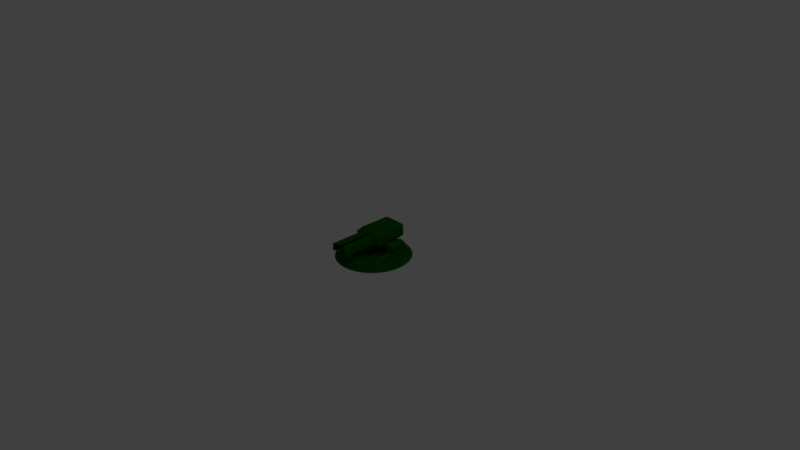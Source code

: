 # Source: TestTurretBase6.blend  (saved by Blender 2.77.0; exported with 4.5.12 LTS)
import bpy
from mathutils import Matrix  # noqa: F401  (used for matrix-valued properties, if any)

bpy.ops.wm.read_factory_settings(use_empty=True)
scene = bpy.context.scene
scene.name = 'Scene'

# ---- collections
col_collection_1 = bpy.data.collections.new('Collection 1'); scene.collection.children.link(col_collection_1)

# ---- materials (node trees are filled in below, after node groups)
mat_testturret1_main = bpy.data.materials.new('TestTurret1 main')
mat_testturret1_main.alpha_threshold = 0.0
mat_testturret1_main.use_transparent_shadow = False
mat_testturret1_main.diffuse_color = (0.001448, 0.1025, 0.0, 1.0)
mat_testturret1_main.roughness = 0.5

# ---- node groups
ng_auto_smooth = bpy.data.node_groups.new('Auto Smooth', 'GeometryNodeTree')
_s = ng_auto_smooth.interface.new_socket(name='Geometry', in_out='OUTPUT', socket_type='NodeSocketGeometry')
_s = ng_auto_smooth.interface.new_socket(name='Geometry', in_out='INPUT', socket_type='NodeSocketGeometry')
_s = ng_auto_smooth.interface.new_socket(name='Angle', in_out='INPUT', socket_type='NodeSocketFloat')
_s.subtype = 'ANGLE'
_s.min_value = 0.0
_s.max_value = 3.142
ng_auto_smooth.is_modifier = True
_N = ng_auto_smooth.nodes; _L = ng_auto_smooth.links
n0 = _N.new('NodeGroupOutput'); n0.name = 'Group Output'; n0.location = (480, -100)
n1 = _N.new('NodeGroupInput'); n1.name = 'Group Input'; n1.location = (-420, -300)
n2 = _N.new('NodeGroupInput'); n2.name = 'Group Input.001'; n2.location = (-60, -100)
n3 = _N.new('GeometryNodeSetShadeSmooth'); n3.name = 'Set Shade Smooth'; n3.location = (120, -100)
n3.domain = 'EDGE'
n4 = _N.new('GeometryNodeSetShadeSmooth'); n4.name = 'Set Shade Smooth.001'; n4.location = (300, -100)
n5 = _N.new('GeometryNodeInputMeshEdgeAngle'); n5.name = 'Edge Angle'; n5.location = (-420, -220)
n6 = _N.new('GeometryNodeInputEdgeSmooth'); n6.name = 'Is Edge Smooth'; n6.location = (-60, -160)
n7 = _N.new('GeometryNodeInputShadeSmooth'); n7.name = 'Is Face Smooth'; n7.location = (-240, -340)
n8 = _N.new('FunctionNodeBooleanMath'); n8.name = 'Boolean Math'; n8.location = (-60, -220)
n9 = _N.new('FunctionNodeCompare'); n9.name = 'Compare'; n9.location = (-240, -180)
n9.operation = 'LESS_EQUAL'
_L.new(n5.outputs[0], n9.inputs[0])
_L.new(n4.outputs[0], n0.inputs[0])
_L.new(n1.outputs[1], n9.inputs[1])
_L.new(n9.outputs[0], n8.inputs[0])
_L.new(n7.outputs[0], n8.inputs[1])
_L.new(n2.outputs[0], n3.inputs[0])
_L.new(n6.outputs[0], n3.inputs[1])
_L.new(n3.outputs[0], n4.inputs[0])
_L.new(n8.outputs[0], n3.inputs[2])
n0.is_active_output = True

# ---- material node trees

# ---- world
world_world = bpy.data.worlds.new('World'); scene.world = world_world
world_world.color = (0.05088, 0.05088, 0.05088)
world_world.use_sun_shadow = False
world_world.sun_shadow_jitter_overblur = 0.0
world_world.cycles.sampling_method = 'MANUAL'

# ---- cameras
cam_camera = bpy.data.cameras.new('Camera')
cam_camera.clip_end = 100.0
cam_camera.lens = 35.0
cam_camera.sensor_width = 32.0
cam_camera.sensor_height = 18.0
cam_camera.ortho_scale = 7.314
cam_camera.dof.focus_distance = 0.0
cam_camera.dof.aperture_fstop = 128.0

# ---- lights
light_lamp = bpy.data.lights.new('Lamp', 'POINT')
light_lamp.transmission_factor = 0.0
light_lamp.cutoff_distance = 30.0
light_lamp.energy = 100.0
light_lamp.shadow_buffer_clip_start = 1.001
light_lamp.shadow_soft_size = 0.1
light_lamp.shadow_maximum_resolution = 0.006
light_lamp.use_absolute_resolution = True

# ---- meshes
me_base = bpy.data.meshes.new('base')
me_base.from_pydata([(-1.468e-07, -2.186e-08, -0.5), (-1.369e-07, 0.01972, -0.4662), (0.09755, -2.144e-08, -0.4904), (0.09095, 0.01972, -0.4572), (0.1913, -2.019e-08, -0.4619), (0.1784, 0.01972, -0.4307), (0.2778, -1.817e-08, -0.4157), (0.259, 0.01972, -0.3876), (0.3536, -1.545e-08, -0.3536), (0.3296, 0.01972, -0.3296), (0.4157, -1.214e-08, -0.2778), (0.3876, 0.01972, -0.259), (0.4619, -8.364e-09, -0.1913), (0.4904, -4.264e-09, -0.09755), (0.5, 4.578e-15, 1.732e-08), (0.4662, 0.01972, 1.529e-08), (0.4904, 4.264e-09, 0.09755), (0.4572, 0.01972, 0.09095), (0.4619, 8.364e-09, 0.1913), (0.4307, 0.01972, 0.1784), (0.4157, 1.214e-08, 0.2778), (0.3536, 1.545e-08, 0.3536), (0.2778, 1.817e-08, 0.4157), (0.259, 0.01972, 0.3876), (0.1913, 2.019e-08, 0.4619), (0.1784, 0.01972, 0.4307), (0.09755, 2.144e-08, 0.4904), (0.09095, 0.01972, 0.4572), (-1.349e-07, 2.186e-08, 0.5), (-1.257e-07, 0.01972, 0.4662), (-1.5e-07, 0.03187, -0.4169), (0.08134, 0.03187, -0.4089), (0.1596, 0.03187, -0.3852), (0.2316, 0.03187, -0.3467), (0.2948, 0.03187, -0.2948), (0.3467, 0.03187, -0.2316), (0.3852, 0.03187, -0.1596), (0.4089, 0.03187, -0.08134), (0.4169, 0.03187, 3.148e-08), (0.4089, 0.03187, 0.08134), (0.3852, 0.03187, 0.1596), (0.3467, 0.03187, 0.2316), (0.2948, 0.03187, 0.2948), (0.2316, 0.03187, 0.3467), (0.1596, 0.03187, 0.3852), (0.08134, 0.03187, 0.4089), (-1.181e-07, 0.03187, 0.4169), (0.09095, 0.03187, -0.4572), (-1.369e-07, 0.03187, -0.4662), (0.1784, 0.03187, -0.4307), (0.259, 0.03187, -0.3876), (0.3296, 0.03187, -0.3296), (0.3876, 0.03187, -0.259), (0.4307, 0.03187, -0.1784), (0.4572, 0.03187, -0.09095), (0.4662, 0.03187, 1.476e-08), (0.4572, 0.03187, 0.09095), (0.4307, 0.03187, 0.1784), (0.3876, 0.03187, 0.259), (0.3296, 0.03187, 0.3296), (0.259, 0.03187, 0.3876), (0.1784, 0.03187, 0.4307), (0.09095, 0.03187, 0.4572), (-1.257e-07, 0.03187, 0.4662), (-1.475e-07, 0.02418, -0.4079), (0.07958, 0.02418, -0.4001), (0.1561, 0.02418, -0.3769), (0.2266, 0.02418, -0.3392), (0.2884, 0.02418, -0.2884), (0.3392, 0.02418, -0.2266), (0.3769, 0.02418, -0.1561), (0.4001, 0.02418, -0.07958), (0.4079, 0.02418, 3.138e-08), (0.4001, 0.02418, 0.07958), (0.3769, 0.02418, 0.1561), (0.3392, 0.02418, 0.2266), (0.2884, 0.02418, 0.2884), (0.2266, 0.02418, 0.3392), (0.1561, 0.02418, 0.3769), (0.07958, 0.02418, 0.4001), (-1.163e-07, 0.02418, 0.4079), (-1.475e-07, 0.03466, -0.4079), (0.07958, 0.03466, -0.4001), (0.1561, 0.03466, -0.3769), (0.2266, 0.03466, -0.3392), (0.2763, 0.03466, -0.2763), (0.3221, 0.03466, -0.2205), (0.3769, 0.03466, -0.1561), (0.4001, 0.03466, -0.07958), (0.4079, 0.03466, 3.092e-08), (0.4001, 0.03466, 0.07958), (0.3769, 0.03466, 0.1561), (0.3221, 0.03466, 0.2205), (0.2763, 0.03466, 0.2763), (0.2266, 0.03466, 0.3392), (0.1561, 0.03466, 0.3769), (0.07958, 0.03466, 0.4001), (-1.163e-07, 0.03466, 0.4079), (-1.468e-07, -2.186e-08, -0.5), (0.09755, -2.144e-08, -0.4904), (0.09095, 0.01972, -0.4572), (-1.369e-07, 0.01972, -0.4662), (0.1913, -2.019e-08, -0.4619), (0.1784, 0.01972, -0.4307), (0.2778, -1.817e-08, -0.4157), (0.259, 0.01972, -0.3876), (0.3536, -1.545e-08, -0.3536), (0.3296, 0.01972, -0.3296), (0.4157, -1.214e-08, -0.2778), (0.3876, 0.01972, -0.259), (0.4619, -8.364e-09, -0.1913), (0.4307, 0.01972, -0.1784), (0.4904, -4.264e-09, -0.09755), (0.4572, 0.01972, -0.09095), (0.5, 4.578e-15, 1.732e-08), (0.4662, 0.01972, 1.529e-08), (0.4904, 4.264e-09, 0.09755), (0.4572, 0.01972, 0.09095), (0.4619, 8.364e-09, 0.1913), (0.4307, 0.01972, 0.1784), (0.4157, 1.214e-08, 0.2778), (0.3876, 0.01972, 0.259), (0.3536, 1.545e-08, 0.3536), (0.3296, 0.01972, 0.3296), (0.2778, 1.817e-08, 0.4157), (0.259, 0.01972, 0.3876), (0.1913, 2.019e-08, 0.4619), (0.1784, 0.01972, 0.4307), (0.09755, 2.144e-08, 0.4904), (0.09095, 0.01972, 0.4572), (-1.349e-07, 2.186e-08, 0.5), (-1.257e-07, 0.01972, 0.4662), (0.09095, 0.03187, -0.4572), (-1.369e-07, 0.03187, -0.4662), (0.1784, 0.03187, -0.4307), (0.259, 0.03187, -0.3876), (0.3296, 0.03187, -0.3296), (0.3876, 0.03187, -0.259), (0.4662, 0.03187, 1.476e-08), (0.4572, 0.03187, 0.09095), (0.4307, 0.03187, 0.1784), (0.259, 0.03187, 0.3876), (0.1784, 0.03187, 0.4307), (0.09095, 0.03187, 0.4572), (-1.257e-07, 0.03187, 0.4662), (0.08134, 0.03187, -0.4089), (-1.5e-07, 0.03187, -0.4169), (0.1596, 0.03187, -0.3852), (0.2316, 0.03187, -0.3467), (0.2948, 0.03187, -0.2948), (0.3467, 0.03187, -0.2316), (0.3852, 0.03187, -0.1596), (0.4089, 0.03187, -0.08134), (0.4169, 0.03187, 3.148e-08), (0.4089, 0.03187, 0.08134), (0.3852, 0.03187, 0.1596), (0.3467, 0.03187, 0.2316), (0.2948, 0.03187, 0.2948), (0.2316, 0.03187, 0.3467), (0.1596, 0.03187, 0.3852), (0.08134, 0.03187, 0.4089), (-1.181e-07, 0.03187, 0.4169), (0.07958, 0.02418, -0.4001), (-1.475e-07, 0.02418, -0.4079), (0.1561, 0.02418, -0.3769), (0.2266, 0.02418, -0.3392), (0.2884, 0.02418, -0.2884), (0.3392, 0.02418, -0.2266), (0.3769, 0.02418, -0.1561), (0.4001, 0.02418, -0.07958), (0.4079, 0.02418, 3.138e-08), (0.4001, 0.02418, 0.07958), (0.3769, 0.02418, 0.1561), (0.3392, 0.02418, 0.2266), (0.2884, 0.02418, 0.2884), (0.2266, 0.02418, 0.3392), (0.1561, 0.02418, 0.3769), (0.07958, 0.02418, 0.4001), (-1.163e-07, 0.02418, 0.4079), (0.07958, 0.03466, -0.4001), (-1.475e-07, 0.03466, -0.4079), (0.1561, 0.03466, -0.3769), (0.2266, 0.03466, -0.3392), (0.2884, 0.03466, -0.2884), (0.3392, 0.03466, -0.2266), (0.3769, 0.03466, -0.1561), (0.4001, 0.03466, -0.07958), (0.4079, 0.03466, 3.092e-08), (0.4001, 0.03466, 0.07958), (0.3769, 0.03466, 0.1561), (0.3392, 0.03466, 0.2266), (0.2884, 0.03466, 0.2884), (0.2266, 0.03466, 0.3392), (0.1561, 0.03466, 0.3769), (0.07958, 0.03466, 0.4001), (-1.163e-07, 0.03466, 0.4079), (0.2884, 0.03466, -0.2884), (0.3392, 0.03466, -0.2266), (0.2436, 0.03466, -0.3032), (0.2884, 0.03466, 0.2884), (0.3392, 0.03466, 0.2266), (0.2763, 0.1309, -0.2086), (0.2436, 0.03466, 0.3032), (0.2763, 0.1309, -0.05245), (0.2436, 0.1309, -0.2162), (0.2436, 0.1309, -0.04487), (0.3221, 0.1309, -0.1929), (0.3221, 0.1309, -0.06822), (0.2758, 0.1398, -0.2182), (0.2758, 0.1398, -0.0429), (0.2398, 0.1398, -0.225), (0.2398, 0.1398, -0.03609), (0.3274, 0.1398, -0.2008), (0.3274, 0.1398, -0.06025), (0.2742, 0.1535, -0.2455), (0.2742, 0.1535, -0.01561), (0.2289, 0.1535, -0.25), (0.2289, 0.1535, -0.01103), (0.3425, 0.1535, -0.2236), (0.3425, 0.1535, -0.03745), (0.2735, 0.1651, -0.2564), (0.2735, 0.1651, -0.004704), (0.2245, 0.1701, -0.255), (0.2245, 0.1701, -0.006106), (0.3485, 0.1693, -0.2286), (0.3485, 0.1693, -0.03249), (0.2735, 0.1999, -0.2564), (0.2735, 0.1999, -0.004704), (0.2245, 0.1949, -0.255), (0.2245, 0.1949, -0.006106), (0.3485, 0.1957, -0.2286), (0.3485, 0.1957, -0.03249), (0.2741, 0.2197, -0.2468), (0.2741, 0.2197, -0.01425), (0.2284, 0.2197, -0.2513), (0.2284, 0.2197, -0.009775), (0.3433, 0.2197, -0.2248), (0.3433, 0.2197, -0.03631), (0.2787, 0.2334, -0.1786), (0.2787, 0.2334, -0.08243), (0.2561, 0.2334, -0.1888), (0.2561, 0.2334, -0.07225), (0.306, 0.2334, -0.1675), (0.306, 0.2334, -0.09358), (0.3485, 0.1651, -0.2328), (0.3485, 0.1999, -0.2328), (0.3485, 0.1651, -0.02828), (0.3485, 0.1999, -0.02828), (0.3429, 0.1757, -0.2222), (0.3429, 0.1893, -0.2222), (0.3429, 0.1757, -0.03888), (0.3429, 0.1893, -0.03888), (0.3429, 0.1693, -0.2286), (0.3429, 0.1957, -0.2286), (0.3429, 0.1693, -0.03249), (0.3429, 0.1957, -0.03249), (0.3466, 0.1771, -0.2207), (0.3451, 0.1757, -0.2222), (0.3451, 0.1893, -0.2222), (0.3466, 0.1879, -0.2207), (0.3466, 0.1771, -0.04035), (0.3451, 0.1757, -0.03888), (0.3451, 0.1893, -0.03888), (0.3466, 0.1879, -0.04035), (0.2245, 0.1651, -0.26), (0.2245, 0.1651, -0.001035), (0.2245, 0.1999, -0.26), (0.2245, 0.1999, -0.001035), (0.2325, 0.1804, -0.1972), (0.2325, 0.1804, -0.06389), (0.2325, 0.1846, -0.1972), (0.2325, 0.1846, -0.06389), (0.2325, 0.1701, -0.255), (0.2325, 0.1701, -0.006106), (0.2325, 0.1949, -0.255), (0.2325, 0.1949, -0.006106), (0.1678, 0.1804, -0.1972), (0.1678, 0.1804, -0.06389), (0.1678, 0.1846, -0.1972), (0.1678, 0.1846, -0.06389), (0.122, 0.1813, -0.1407), (0.122, 0.1813, -0.1204), (0.122, 0.1837, -0.1407), (0.122, 0.1837, -0.1204), (0.0003677, 0.1813, -0.1407), (0.0003677, 0.1813, -0.1204), (0.0003677, 0.1837, -0.1407), (0.0003677, 0.1837, -0.1204)], [(183, 182), (184, 183), (185, 184), (186, 185), (187, 186), (188, 187), (189, 188), (190, 189), (191, 190), (192, 191), (0, 2), (2, 4), (4, 6), (6, 8), (8, 10), (10, 12), (12, 13), (13, 14), (14, 16), (16, 18), (18, 20), (20, 21), (21, 22), (22, 24), (24, 26), (26, 28), (189, 200)], [(98, 101, 100, 99), (99, 100, 103, 102), (102, 103, 105, 104), (104, 105, 107, 106), (106, 107, 109, 108), (108, 109, 111, 110), (110, 111, 113, 112), (112, 113, 115, 114), (114, 115, 117, 116), (116, 117, 119, 118), (118, 119, 121, 120), (120, 121, 123, 122), (122, 123, 125, 124), (124, 125, 127, 126), (126, 127, 129, 128), (128, 129, 131, 130), (151, 35, 167, 168), (5, 3, 132, 134), (121, 19, 140, 58), (113, 111, 53, 54), (29, 27, 143, 144), (7, 5, 134, 135), (123, 121, 58, 59), (15, 113, 54, 138), (9, 7, 135, 136), (23, 123, 59, 141), (17, 15, 138, 139), (11, 9, 136, 137), (25, 23, 141, 142), (3, 1, 133, 132), (19, 17, 139, 140), (111, 11, 137, 53), (27, 25, 142, 143), (146, 145, 47, 48), (145, 147, 49, 47), (147, 148, 50, 49), (148, 149, 51, 50), (149, 150, 52, 51), (150, 36, 53, 52), (36, 152, 54, 53), (152, 153, 55, 54), (153, 154, 56, 55), (154, 155, 57, 56), (155, 156, 58, 57), (156, 157, 59, 58), (157, 158, 60, 59), (158, 159, 61, 60), (159, 160, 62, 61), (160, 161, 63, 62), (37, 151, 168, 169), (38, 37, 169, 170), (39, 38, 170, 171), (40, 39, 171, 172), (41, 40, 172, 173), (42, 41, 173, 174), (43, 42, 174, 175), (44, 43, 175, 176), (31, 30, 163, 162), (45, 44, 176, 177), (32, 31, 162, 164), (46, 45, 177, 178), (33, 32, 164, 165), (34, 33, 165, 166), (35, 34, 166, 167), (68, 67, 84, 196), (69, 68, 196, 197), (70, 69, 197, 87), (71, 70, 87, 88), (72, 71, 88, 89), (73, 72, 89, 90), (74, 73, 90, 91), (75, 74, 91, 200), (76, 75, 200, 199), (77, 76, 199, 94), (78, 77, 94, 95), (65, 64, 81, 82), (79, 78, 95, 96), (66, 65, 82, 83), (80, 79, 96, 97), (67, 66, 83, 84), (180, 195, 194, 179), (181, 179, 194, 193), (182, 181, 193, 192), (93, 92, 207, 203), (86, 85, 201, 206), (198, 85, 196, 84), (85, 86, 197, 196), (92, 93, 199, 200), (93, 202, 94, 199), (202, 198, 84, 94), (86, 92, 200, 197), (206, 201, 208, 212), (205, 203, 209, 211), (85, 198, 204, 201), (198, 202, 205, 204), (92, 86, 206, 207), (202, 93, 203, 205), (209, 213, 219, 215), (213, 212, 218, 219), (204, 205, 211, 210), (207, 206, 212, 213), (203, 207, 213, 209), (201, 204, 210, 208), (218, 214, 220, 244), (217, 215, 221, 265), (208, 210, 216, 214), (211, 209, 215, 217), (212, 208, 214, 218), (210, 211, 217, 216), (221, 246, 247, 227), (230, 231, 255, 253), (216, 217, 265, 264), (219, 218, 244, 246), (215, 219, 246, 221), (214, 216, 264, 220), (245, 226, 232, 236), (267, 227, 233, 235), (220, 264, 266, 226), (265, 221, 227, 267), (244, 220, 226, 245), (228, 222, 272, 274), (233, 237, 243, 239), (237, 236, 242, 243), (266, 267, 235, 234), (247, 245, 236, 237), (227, 247, 237, 233), (226, 266, 234, 232), (238, 240, 241, 239), (242, 238, 239, 243), (232, 234, 240, 238), (235, 233, 239, 241), (236, 232, 238, 242), (234, 235, 241, 240), (230, 224, 244, 245), (224, 225, 246, 244), (231, 230, 245, 247), (225, 231, 247, 246), (251, 250, 261, 262), (224, 230, 253, 252), (231, 225, 254, 255), (225, 224, 252, 254), (249, 248, 252, 253), (248, 250, 254, 252), (251, 249, 253, 255), (250, 251, 255, 254), (250, 248, 257, 261), (249, 251, 262, 258), (248, 249, 258, 257), (257, 258, 259, 256), (256, 260, 261, 257), (258, 262, 263, 259), (262, 261, 260, 263), (260, 256, 259, 263), (223, 222, 264, 265), (228, 229, 267, 266), (222, 228, 266, 264), (229, 223, 265, 267), (269, 271, 279, 277), (222, 223, 273, 272), (223, 229, 275, 273), (229, 228, 274, 275), (269, 268, 272, 273), (270, 271, 275, 274), (268, 270, 274, 272), (271, 269, 273, 275), (278, 276, 280, 282), (271, 270, 278, 279), (270, 268, 276, 278), (268, 269, 277, 276), (281, 283, 287, 285), (276, 277, 281, 280), (277, 279, 283, 281), (279, 278, 282, 283), (284, 285, 287, 286), (283, 282, 286, 287), (282, 280, 284, 286), (280, 281, 285, 284), (197, 200, 91, 90, 89, 88, 87), (75, 74, 91, 200)])
me_base.polygons.foreach_set('use_smooth', [1, 1, 1, 1, 1, 1, 1, 1, 1, 1, 1, 1, 1, 1, 1, 1, 1, 1, 1, 1, 1, 1, 1, 1, 1, 1, 1, 1, 1, 1, 1, 1, 1, 1, 1, 1, 1, 1, 1, 1, 1, 1, 1, 1, 1, 1, 1, 1, 1, 1, 1, 1, 1, 1, 1, 1, 1, 1, 1, 1, 1, 1, 1, 1, 1, 1, 1, 1, 1, 1, 1, 1, 1, 1, 1, 1, 1, 1, 1, 1, 0, 0, 0, 1, 1, 1, 1, 1, 1, 1, 1, 1, 1, 1, 1, 1, 1, 1, 1, 1, 1, 1, 1, 1, 1, 1, 1, 1, 1, 1, 1, 1, 1, 1, 1, 1, 1, 1, 1, 1, 0, 1, 1, 1, 1, 1, 1, 1, 1, 1, 1, 1, 1, 1, 1, 1, 1, 1, 1, 1, 1, 1, 1, 1, 1, 1, 1, 1, 0, 0, 0, 0, 1, 0, 0, 0, 0, 0, 0, 0, 0, 0, 0, 0, 0, 0, 0, 0, 0, 0, 0, 0, 0, 0, 0, 0, 0, 0, 0])
_k = set([(179, 180), (179, 181), (181, 182), (182, 183), (183, 184), (184, 185), (185, 186), (186, 187), (187, 188), (188, 189), (189, 190), (190, 191), (191, 192), (192, 193), (193, 194), (194, 195)])
me_base.attributes.new('sharp_edge', 'BOOLEAN', 'EDGE').data.foreach_set('value', [ (min(e.vertices), max(e.vertices)) in _k for e in me_base.edges])
_uv = me_base.uv_layers.new(name='UVMap')
_uv.uv.foreach_set('vector', [0.3484, -0.00123, 0.3496, 0.021, 0.2932, 0.02687, 0.2878, 0.005057, 0.2878, 0.005057, 0.2932, 0.02687, 0.2389, 0.04435, 0.2296, 0.02381, 0.2296, 0.02381, 0.2389, 0.04435, 0.1889, 0.07278, 0.176, 0.05431, 0.176, 0.05431, 0.1889, 0.07278, 0.1451, 0.1111, 0.129, 0.09537, 0.129, 0.09537, 0.1451, 0.1111, 0.1091, 0.1578, 0.09042, 0.1454, 0.09042, 0.1454, 0.1091, 0.1578, 0.08239, 0.211, 0.06176, 0.2026, 0.06176, 0.2026, 0.08239, 0.211, 0.06593, 0.2688, 0.0441, 0.2646, 0.0441, 0.2646, 0.06593, 0.2688, 0.06037, 0.329, 0.03814, 0.3291, 0.03814, 0.3291, 0.06037, 0.329, 0.06593, 0.3891, 0.0441, 0.3936, 0.0441, 0.3936, 0.06593, 0.3891, 0.08239, 0.447, 0.06176, 0.4556, 0.06176, 0.4556, 0.08239, 0.447, 0.1091, 0.5003, 0.09042, 0.5128, 0.09042, 0.5128, 0.1091, 0.5003, 0.1451, 0.547, 0.129, 0.563, 0.129, 0.563, 0.1451, 0.547, 0.1889, 0.5854, 0.176, 0.6041, 0.176, 0.6041, 0.1889, 0.5854, 0.2389, 0.614, 0.2296, 0.6348, 0.2296, 0.6348, 0.2389, 0.614, 0.2932, 0.6316, 0.2878, 0.6536, 0.2878, 0.6536, 0.2932, 0.6316, 0.3496, 0.6376, 0.3484, 0.6601, 0.362, 0.2019, 0.3859, 0.1543, 0.3901, 0.1577, 0.3667, 0.2043, 0.8289, 0.6717, 0.8292, 0.6117, 0.8368, 0.6118, 0.8365, 0.6718, 0.8684, 0.5869, 0.8676, 0.6408, 0.86, 0.6407, 0.8608, 0.5869, 0.8671, 0.8192, 0.8676, 0.8767, 0.86, 0.8767, 0.8596, 0.8192, 0.2829, 0.8915, 0.282, 0.8312, 0.2895, 0.8311, 0.2905, 0.8913, 0.8292, 0.729, 0.8289, 0.6717, 0.8365, 0.6718, 0.8368, 0.7291, 0.8694, 0.5395, 0.8684, 0.5869, 0.8608, 0.5869, 0.8618, 0.5395, 0.867, 0.7592, 0.8671, 0.8192, 0.8596, 0.8192, 0.8594, 0.7592, 0.8302, 0.7815, 0.8292, 0.729, 0.8368, 0.7291, 0.8378, 0.7816, 0.282, 0.7139, 0.2829, 0.6614, 0.2905, 0.6613, 0.2895, 0.7138, 0.8671, 0.6989, 0.867, 0.7592, 0.8594, 0.7592, 0.8596, 0.6989, 0.8684, 0.9294, 0.8694, 0.9754, 0.8618, 0.9754, 0.8608, 0.9294, 0.2817, 0.7712, 0.282, 0.7139, 0.2895, 0.7138, 0.2892, 0.7711, 0.8292, 0.6117, 0.8302, 0.5514, 0.8378, 0.5515, 0.8368, 0.6118, 0.8676, 0.6408, 0.8671, 0.6989, 0.8596, 0.6989, 0.86, 0.6407, 0.8676, 0.8767, 0.8684, 0.9294, 0.8608, 0.9294, 0.86, 0.8767, 0.282, 0.8312, 0.2817, 0.7712, 0.2892, 0.7711, 0.2895, 0.8311, 0.6007, 0.03256, 0.5502, 0.03781, 0.5443, 0.005862, 0.6007, 0.0, 0.5502, 0.03781, 0.5017, 0.05344, 0.49, 0.02335, 0.5443, 0.005862, 0.5017, 0.05344, 0.457, 0.07887, 0.44, 0.05178, 0.49, 0.02335, 0.457, 0.07887, 0.4178, 0.1131, 0.3962, 0.09007, 0.44, 0.05178, 0.4178, 0.1131, 0.3856, 0.1549, 0.3602, 0.1367, 0.3962, 0.09007, 0.3856, 0.1549, 0.3617, 0.2025, 0.3335, 0.19, 0.3602, 0.1367, 0.3617, 0.2025, 0.347, 0.2542, 0.317, 0.2478, 0.3335, 0.19, 0.347, 0.2542, 0.342, 0.308, 0.3115, 0.308, 0.317, 0.2478, 0.342, 0.308, 0.347, 0.3618, 0.317, 0.3681, 0.3115, 0.308, 0.347, 0.3618, 0.3617, 0.4135, 0.3335, 0.426, 0.317, 0.3681, 0.3617, 0.4135, 0.3856, 0.4612, 0.3602, 0.4793, 0.3335, 0.426, 0.3856, 0.4612, 0.4178, 0.503, 0.3962, 0.526, 0.3602, 0.4793, 0.4178, 0.503, 0.457, 0.5374, 0.44, 0.5644, 0.3962, 0.526, 0.457, 0.5374, 0.5017, 0.5629, 0.49, 0.593, 0.44, 0.5644, 0.5017, 0.5629, 0.5502, 0.5786, 0.5443, 0.6106, 0.49, 0.593, 0.5502, 0.5786, 0.6007, 0.584, 0.6007, 0.6166, 0.5443, 0.6106, 0.3473, 0.2536, 0.362, 0.2019, 0.3667, 0.2043, 0.3523, 0.2549, 0.3423, 0.3074, 0.3473, 0.2536, 0.3523, 0.2549, 0.3474, 0.3075, 0.3473, 0.3612, 0.3423, 0.3074, 0.3474, 0.3075, 0.3523, 0.3601, 0.362, 0.413, 0.3473, 0.3612, 0.3523, 0.3601, 0.3667, 0.4107, 0.3859, 0.4607, 0.362, 0.413, 0.3667, 0.4107, 0.3901, 0.4574, 0.4181, 0.5025, 0.3859, 0.4607, 0.3901, 0.4574, 0.4216, 0.4983, 0.4573, 0.5368, 0.4181, 0.5025, 0.4216, 0.4983, 0.4599, 0.5319, 0.502, 0.5623, 0.4573, 0.5368, 0.4599, 0.5319, 0.5037, 0.5569, 0.5505, 0.03723, 0.601, 0.03199, 0.6005, 0.03801, 0.5512, 0.04314, 0.5505, 0.5781, 0.502, 0.5623, 0.5037, 0.5569, 0.5512, 0.5723, 0.502, 0.05287, 0.5505, 0.03723, 0.5512, 0.04314, 0.5037, 0.05844, 0.601, 0.5834, 0.5505, 0.5781, 0.5512, 0.5723, 0.6005, 0.5775, 0.4573, 0.0783, 0.502, 0.05287, 0.5037, 0.05844, 0.4599, 0.08332, 0.4181, 0.1125, 0.4573, 0.0783, 0.4599, 0.08332, 0.4216, 0.1168, 0.3859, 0.1543, 0.4181, 0.1125, 0.4216, 0.1168, 0.3901, 0.1577, 0.8389, 0.7527, 0.838, 0.7068, 0.8446, 0.7069, 0.8454, 0.7528, 0.8772, 0.8807, 0.8781, 0.9209, 0.8715, 0.9209, 0.8706, 0.8807, 0.8765, 0.8345, 0.8772, 0.8807, 0.8706, 0.8807, 0.87, 0.8345, 0.8761, 0.7842, 0.8765, 0.8345, 0.87, 0.8345, 0.8695, 0.7842, 0.8759, 0.7317, 0.8761, 0.7842, 0.8695, 0.7842, 0.8694, 0.7317, 0.8761, 0.679, 0.8759, 0.7317, 0.8694, 0.7317, 0.8695, 0.679, 0.8765, 0.6281, 0.8761, 0.679, 0.8695, 0.679, 0.87, 0.6281, 0.8772, 0.581, 0.8765, 0.6281, 0.87, 0.6281, 0.8706, 0.581, 0.8781, 0.5395, 0.8772, 0.581, 0.8706, 0.581, 0.8715, 0.5395, 0.8457, 0.5975, 0.8465, 0.5515, 0.8531, 0.5514, 0.8522, 0.5974, 0.8454, 0.6476, 0.8457, 0.5975, 0.8522, 0.5974, 0.8519, 0.6475, 0.838, 0.6042, 0.8389, 0.5514, 0.8454, 0.5515, 0.8446, 0.6043, 0.8457, 0.7001, 0.8454, 0.6476, 0.8519, 0.6475, 0.8522, 0.7, 0.8378, 0.6566, 0.838, 0.6042, 0.8446, 0.6043, 0.8443, 0.6567, 0.8465, 0.7528, 0.8457, 0.7001, 0.8522, 0.7, 0.8531, 0.7527, 0.838, 0.7068, 0.8378, 0.6566, 0.8443, 0.6567, 0.8446, 0.7069, 1.0, 0.0, 1.0, 0.5395, 0.9506, 0.5343, 0.9506, 0.00513, 0.9031, 0.02043, 0.9506, 0.00513, 0.9506, 0.5343, 0.9031, 0.5188, 0.8594, 0.04531, 0.9031, 0.02043, 0.9031, 0.5188, 0.8594, 0.4939, 0.6823, 0.9584, 0.6539, 0.9215, 0.66, 0.7299, 0.6884, 0.7404, 0.1988, 0.7259, 0.1649, 0.7294, 0.169, 0.6631, 0.1988, 0.6613, 0.7026, 0.5752, 0.6823, 0.5929, 0.6748, 0.5849, 0.7132, 0.5514, 0.6823, 0.5929, 0.6539, 0.6298, 0.6434, 0.6258, 0.6748, 0.5849, 0.6539, 0.9215, 0.6823, 0.9584, 0.6748, 0.9664, 0.6434, 0.9255, 0.6823, 0.9584, 0.7026, 0.9762, 0.7132, 1.0, 0.6748, 0.9664, 0.7026, 0.9762, 0.7026, 0.5752, 0.7132, 0.5514, 0.7132, 1.0, 0.6539, 0.6298, 0.6539, 0.9215, 0.6434, 0.9255, 0.6434, 0.6258, 0.1288, 0.6991, 0.1002, 0.6887, 0.1001, 0.6824, 0.1323, 0.6938, 0.07986, 0.797, 0.1002, 0.792, 0.1001, 0.7983, 0.07773, 0.8028, 0.1649, 0.7294, 0.1421, 0.7313, 0.1482, 0.6642, 0.169, 0.6631, 0.8289, 0.5514, 0.8289, 0.9524, 0.7689, 0.7223, 0.7689, 0.609, 0.3709, 0.6658, 0.3709, 0.9574, 0.3109, 0.9391, 0.3109, 0.8567, 0.7026, 0.9762, 0.6823, 0.9584, 0.6884, 0.7404, 0.7087, 0.7454, 0.1001, 0.7983, 0.1323, 0.7868, 0.1421, 0.8019, 0.09949, 0.8163, 0.1323, 0.7868, 0.1323, 0.6938, 0.1421, 0.6788, 0.1421, 0.8019, 0.7689, 0.609, 0.7689, 0.7223, 0.7633, 0.7281, 0.7633, 0.6031, 0.3109, 0.8567, 0.3109, 0.9391, 0.3053, 0.9444, 0.3053, 0.8515, 0.1002, 0.792, 0.1288, 0.7815, 0.1323, 0.7868, 0.1001, 0.7983, 0.1002, 0.6887, 0.07986, 0.6837, 0.07773, 0.6779, 0.1001, 0.6824, 0.199, 0.7422, 0.1988, 0.6953, 0.2057, 0.6936, 0.2059, 0.7451, 0.2404, 0.7412, 0.2402, 0.7112, 0.2471, 0.7129, 0.2473, 0.7452, 0.1001, 0.6824, 0.07773, 0.6779, 0.07128, 0.6613, 0.09949, 0.6643, 0.07773, 0.8028, 0.1001, 0.7983, 0.09949, 0.8163, 0.07128, 0.8193, 0.1323, 0.6938, 0.1001, 0.6824, 0.09949, 0.6643, 0.1421, 0.6788, 0.7633, 0.6031, 0.7633, 0.7281, 0.7545, 0.7446, 0.7545, 0.5866, 0.2471, 0.7129, 0.2473, 0.6614, 0.269, 0.6613, 0.2688, 0.7128, 0.294, 0.6613, 0.294, 0.791, 0.2905, 0.791, 0.2905, 0.6613, 0.7545, 0.5866, 0.7545, 0.7446, 0.7471, 0.7512, 0.7471, 0.58, 0.5433, 0.7458, 0.5433, 0.6227, 0.5507, 0.6166, 0.5507, 0.7518, 0.2402, 0.7112, 0.2404, 0.6643, 0.2473, 0.6614, 0.2471, 0.7129, 0.1988, 0.6953, 0.199, 0.6653, 0.2059, 0.6613, 0.2057, 0.6936, 0.2276, 0.7452, 0.2274, 0.6937, 0.24, 0.6952, 0.2402, 0.7428, 0.269, 0.7451, 0.2688, 0.7128, 0.2814, 0.7113, 0.2817, 0.7416, 0.2057, 0.6936, 0.2059, 0.6613, 0.2276, 0.6614, 0.2274, 0.6937, 0.2473, 0.7452, 0.2471, 0.7129, 0.2688, 0.7128, 0.269, 0.7451, 0.2059, 0.7451, 0.2057, 0.6936, 0.2274, 0.6937, 0.2276, 0.7452, 0.1886, 0.7477, 0.1886, 0.7314, 0.1935, 0.7313, 0.1935, 0.7477, 0.04291, 0.818, 0.0, 0.8034, 0.024, 0.7654, 0.04093, 0.7728, 0.0, 0.8034, 1.859e-08, 0.6788, 0.024, 0.7166, 0.024, 0.7654, 0.7254, 0.58, 0.7254, 0.7512, 0.7132, 0.7455, 0.7132, 0.5857, 0.5724, 0.7518, 0.5724, 0.6166, 0.5847, 0.6219, 0.5847, 0.7466, 0.2688, 0.7128, 0.269, 0.6613, 0.2817, 0.6637, 0.2814, 0.7113, 0.2274, 0.6937, 0.2276, 0.6614, 0.2402, 0.6649, 0.24, 0.6952, 0.04093, 0.7092, 0.05496, 0.7025, 0.05496, 0.7796, 0.04093, 0.7728, 0.024, 0.7166, 0.04093, 0.7092, 0.04093, 0.7728, 0.024, 0.7654, 0.04291, 0.6642, 0.07128, 0.6613, 0.05496, 0.7025, 0.04093, 0.7092, 0.07128, 0.821, 0.04291, 0.818, 0.04093, 0.7728, 0.05496, 0.7796, 1.859e-08, 0.6788, 0.04291, 0.6642, 0.04093, 0.7092, 0.024, 0.7166, 0.07128, 0.6613, 0.07128, 0.821, 0.05496, 0.7796, 0.05496, 0.7025, 0.5698, 0.6193, 0.5533, 0.6193, 0.5507, 0.6166, 0.5724, 0.6166, 0.5533, 0.6193, 0.5533, 0.749, 0.5507, 0.7518, 0.5507, 0.6166, 0.5698, 0.749, 0.5698, 0.6193, 0.5724, 0.6166, 0.5724, 0.7518, 0.5533, 0.749, 0.5698, 0.749, 0.5724, 0.7518, 0.5507, 0.7518, 0.1988, 0.7543, 0.1988, 0.7452, 0.2001, 0.7452, 0.2001, 0.7542, 0.1835, 0.7488, 0.1835, 0.7314, 0.1869, 0.7313, 0.1869, 0.7488, 0.1801, 0.7488, 0.1801, 0.7313, 0.1835, 0.7314, 0.1835, 0.7488, 0.1621, 0.7313, 0.1621, 0.861, 0.1587, 0.861, 0.1587, 0.7313, 0.3075, 0.6655, 0.299, 0.6655, 0.295, 0.6613, 0.3115, 0.6613, 0.299, 0.6655, 0.299, 0.7867, 0.295, 0.7909, 0.295, 0.6613, 0.3075, 0.7867, 0.3075, 0.6655, 0.3115, 0.6613, 0.3115, 0.791, 0.299, 0.7867, 0.3075, 0.7867, 0.3115, 0.791, 0.295, 0.7909, 0.1645, 0.8526, 0.1645, 0.7313, 0.1659, 0.7313, 0.1659, 0.8526, 0.1645, 0.7313, 0.1645, 0.8526, 0.1632, 0.8526, 0.1632, 0.7313, 0.2817, 0.7452, 0.2817, 0.7543, 0.2803, 0.7542, 0.2803, 0.7452, 0.2803, 0.7452, 0.2803, 0.7542, 0.2792, 0.7533, 0.2792, 0.7462, 0.1669, 0.7323, 0.1669, 0.8516, 0.1659, 0.8526, 0.1659, 0.7313, 0.1632, 0.7313, 0.1632, 0.8526, 0.1621, 0.8516, 0.1621, 0.7323, 0.2001, 0.7542, 0.2001, 0.7452, 0.2012, 0.7462, 0.2012, 0.7533, 0.152, 0.8506, 0.152, 0.7313, 0.1587, 0.7313, 0.1587, 0.8506, 0.744, 0.7479, 0.744, 0.5833, 0.7471, 0.58, 0.7471, 0.7512, 0.7286, 0.5833, 0.7286, 0.7479, 0.7254, 0.7512, 0.7254, 0.58, 0.744, 0.5833, 0.7286, 0.5833, 0.7254, 0.58, 0.7471, 0.58, 0.7286, 0.7479, 0.744, 0.7479, 0.7471, 0.7512, 0.7254, 0.7512, 0.1988, 0.7735, 0.1962, 0.7735, 0.1962, 0.7313, 0.1988, 0.7314, 0.147, 0.8959, 0.147, 0.7313, 0.152, 0.7313, 0.152, 0.8959, 0.1801, 0.7314, 0.1801, 0.7477, 0.1751, 0.7477, 0.1751, 0.7313, 0.147, 0.7313, 0.147, 0.8959, 0.1421, 0.8959, 0.1421, 0.7313, 0.5937, 0.7429, 0.5937, 0.6548, 0.6001, 0.6166, 0.6001, 0.7811, 0.5911, 0.6548, 0.5911, 0.7429, 0.5847, 0.7811, 0.5847, 0.6166, 0.5937, 0.6548, 0.5911, 0.6548, 0.5847, 0.6166, 0.6001, 0.6166, 0.5911, 0.7429, 0.5937, 0.7429, 0.6001, 0.7811, 0.5847, 0.7811, 0.1751, 0.7687, 0.1725, 0.7688, 0.1736, 0.7314, 0.1751, 0.7313, 0.4602, 0.6166, 0.5433, 0.6166, 0.5433, 0.6591, 0.4602, 0.6592, 0.1699, 0.7314, 0.1725, 0.7313, 0.1725, 0.7735, 0.1699, 0.7735, 0.4602, 0.7699, 0.3771, 0.7699, 0.3771, 0.7272, 0.4602, 0.7272, 0.1699, 0.8107, 0.1684, 0.8107, 0.1684, 0.7313, 0.1699, 0.7314, 0.4602, 0.7272, 0.3771, 0.7272, 0.4124, 0.6969, 0.425, 0.6969, 0.1935, 0.7313, 0.1962, 0.7314, 0.1962, 0.7688, 0.1946, 0.7688, 0.4602, 0.6592, 0.5433, 0.6591, 0.5081, 0.6892, 0.4955, 0.6892, 0.1886, 0.7313, 0.1886, 0.7447, 0.1871, 0.7447, 0.1871, 0.7313, 0.4955, 0.6892, 0.5081, 0.6892, 0.5081, 0.7693, 0.4955, 0.7693, 0.1669, 0.7314, 0.1684, 0.7313, 0.1684, 0.8107, 0.1669, 0.8107, 0.425, 0.6969, 0.4124, 0.6969, 0.4124, 0.6166, 0.425, 0.6166, 0.6434, 0.6258, 0.6434, 0.9255, 0.62, 0.8788, 0.6056, 0.8282, 0.6007, 0.7756, 0.6056, 0.723, 0.62, 0.6724, 0.8772, 0.581, 0.8765, 0.6281, 0.87, 0.6281, 0.8706, 0.581])
me_base.materials.append(mat_testturret1_main)
me_base.use_remesh_preserve_volume = False
me_base.use_remesh_preserve_attributes = False
me_base.use_mirror_vertex_groups = False
me_base.update()
me_cube = bpy.data.meshes.new('Cube')
me_cube.from_pydata([(0.1673, 0.02852, -0.2359), (0.1673, 0.02852, 0.2095), (0.1673, 0.1459, -0.2359), (0.1673, 0.1459, 0.2095), (-0.003107, 0.1797, -0.2359), (-0.003107, -0.02161, -0.1105), (-0.003107, -0.02161, 0.08523), (-0.003107, 0.02852, 0.2317), (-0.003107, 0.02852, -0.2359), (-0.003107, 0.1459, -0.2359), (-0.003107, 0.1459, 0.2317), (0.1376, 0.1797, -0.2359), (0.1376, -0.02161, 0.08523), (0.1343, 0.03874, 0.2317), (0.1343, 0.1357, 0.2317), (0.1376, -0.02161, -0.1105), (0.1376, 0.02852, -0.2359), (0.1376, 0.1459, -0.2359), (0.1347, 0.0314, -0.2425), (0.1376, 0.02852, -0.2396), (-0.003107, 0.0314, -0.2425), (-0.003107, 0.02852, -0.2396), (0.1376, 0.1459, -0.2396), (0.1347, 0.1431, -0.2425), (-0.003107, 0.1459, -0.2396), (-0.003107, 0.1431, -0.2425), (0.1673, 0.1577, 0.2095), (0.1457, 0.1793, -0.2359), (0.1673, 0.1577, -0.2359), (0.139, -0.02161, 0.08523), (0.1451, -0.01776, 0.08523), (0.1451, -0.01776, -0.1201), (0.139, -0.02161, -0.1105), (0.02409, 0.03874, 0.2317), (0.02409, 0.1357, 0.2317), (0.1376, 0.02852, 0.2317), (0.1376, 0.1459, 0.2317), (0.0257, 0.1229, 0.2537), (0.0257, 0.05157, 0.2537), (0.1239, 0.04768, 0.2499), (0.1239, 0.1268, 0.2499), (0.0257, 0.1229, 0.6163), (0.0257, 0.05157, 0.6163), (0.1239, 0.04768, 0.6898), (0.1239, 0.1268, 0.6898), (0.0257, 0.1329, 0.2438), (0.0257, 0.0416, 0.2438), (0.1102, 0.1229, 0.2537), (0.1102, 0.05157, 0.2537), (0.1102, 0.1229, 0.6759), (0.1102, 0.05157, 0.6759), (0.1239, 0.1085, 0.2499), (0.1239, 0.06594, 0.2499), (0.1239, 0.1085, 0.6898), (0.1239, 0.06594, 0.6898), (0.1239, 0.1268, 0.5447), (0.1239, 0.1268, 0.3943), (0.1239, 0.04768, 0.5447), (0.1239, 0.04768, 0.3943), (0.1239, 0.06594, 0.3943), (0.1239, 0.06594, 0.5447), (0.1239, 0.1085, 0.3943), (0.1239, 0.1085, 0.5447), (0.126, 0.07202, 0.2438), (0.126, 0.0416, 0.2438), (0.1239, 0.1329, 0.3943), (0.126, 0.1329, 0.2438), (0.1239, 0.0416, 0.3943), (0.126, 0.1024, 0.2438), (0.1239, 0.1329, 0.5447), (0.1239, 0.0416, 0.5447), (0.1239, 0.07202, 0.5447), (0.1239, 0.07202, 0.3943), (0.1239, 0.1024, 0.5447), (0.1239, 0.1024, 0.3943), (0.1341, 0.06814, 0.402), (0.1341, 0.05143, 0.4014), (0.1341, 0.06814, 0.537), (0.1341, 0.05143, 0.5376), (0.1341, 0.123, 0.4014), (0.1341, 0.1063, 0.402), (0.1341, 0.123, 0.5376), (0.1341, 0.1063, 0.537), (0.1341, 0.06672, 0.2579), (0.1341, 0.04911, 0.2578), (0.1341, 0.06672, 0.6559), (0.1341, 0.04911, 0.656), (0.1341, 0.1253, 0.2578), (0.1341, 0.1077, 0.2579), (0.1341, 0.1253, 0.656), (0.1341, 0.1077, 0.6559), (0.0257, 0.1329, 0.622), (0.0257, 0.0416, 0.622), (0.1239, 0.07202, 0.6909), (0.1239, 0.0416, 0.6909), (0.1239, 0.1329, 0.6909), (0.1239, 0.1024, 0.6909), (0.1012, 0.1229, 0.6866), (0.0306, 0.1229, 0.6269), (0.0306, 0.1329, 0.6326), (0.1148, 0.1329, 0.7015), (0.1148, 0.1024, 0.7015), (0.1148, 0.07202, 0.7015), (0.1148, 0.0416, 0.7015), (0.0306, 0.0416, 0.6326), (0.0306, 0.05157, 0.6269), (0.1012, 0.05157, 0.6866), (-0.003107, 0.1459, 0.2293), (-0.003107, 0.1797, 0.1845), (0.1376, 0.1459, 0.2293), (0.1376, 0.1797, 0.1845), (0.1457, 0.1793, 0.1869), (0.1673, 0.1577, 0.2095)], [], [(12, 15, 32, 29), (16, 0, 31, 32, 15), (2, 3, 1, 0), (17, 2, 0, 16), (111, 27, 11, 110), (26, 112, 109, 36, 3), (34, 33, 46, 45), (109, 107, 10, 36), (35, 7, 6, 12), (0, 1, 30, 31), (28, 26, 3, 2), (3, 36, 35, 1), (11, 27, 28, 2, 17), (4, 11, 17, 9), (8, 9, 24, 25, 20, 21), (6, 5, 15, 12), (8, 16, 15, 5), (17, 16, 19, 22), (16, 8, 21, 19), (9, 17, 22, 24), (19, 21, 20, 18), (23, 25, 24, 22), (22, 19, 18, 23), (25, 23, 18, 20), (27, 111, 112, 26, 28), (29, 32, 31, 30), (1, 35, 12, 29, 30), (33, 34, 10, 7), (13, 33, 7, 35), (34, 14, 36, 10), (14, 13, 35, 36), (37, 41, 91, 45), (13, 14, 66, 68, 63, 64), (33, 13, 64, 46), (14, 34, 45, 66), (66, 45, 91, 95, 69, 65), (38, 42, 50, 48), (39, 52, 83, 84), (42, 38, 46, 92), (38, 37, 45, 46), (46, 64, 67, 70, 94, 92), (43, 54, 93, 94), (47, 48, 50, 49), (49, 41, 91, 95, 96, 93, 94, 92, 42, 50), (41, 37, 47, 49), (37, 38, 48, 47), (56, 55, 81, 79), (54, 60, 71, 93), (61, 51, 88, 80), (55, 44, 89, 81), (63, 68, 74, 72), (72, 74, 73, 71), (53, 62, 82, 90), (44, 53, 90, 89), (52, 39, 64, 63), (71, 73, 96, 93), (56, 40, 66, 65), (39, 58, 67, 64), (40, 51, 68, 66), (44, 55, 69, 95), (62, 53, 96, 73), (55, 56, 65, 69), (53, 44, 95, 96), (58, 57, 70, 67), (57, 43, 94, 70), (59, 52, 63, 72), (60, 59, 72, 71), (51, 61, 74, 68), (61, 62, 73, 74), (82, 81, 89, 90), (78, 77, 85, 86), (84, 83, 75, 76), (76, 75, 77, 78), (88, 87, 79, 80), (80, 79, 81, 82), (62, 61, 80, 82), (43, 57, 78, 86), (54, 43, 86, 85), (57, 58, 76, 78), (40, 56, 79, 87), (60, 54, 85, 77), (58, 39, 84, 76), (52, 59, 75, 83), (51, 40, 87, 88), (59, 60, 77, 75), (97, 106, 105, 104, 103, 102, 101, 100, 99, 98), (95, 100, 101, 96), (94, 103, 104, 92), (41, 98, 99, 91), (42, 105, 106, 50), (50, 106, 97, 49), (96, 101, 102, 93), (91, 99, 100, 95), (92, 104, 105, 42), (93, 102, 103, 94), (49, 97, 98, 41), (110, 108, 107, 109), (109, 112, 111, 110), (110, 11, 4, 108)])
_uv = me_cube.uv_layers.new(name='UVMap')
_uv.uv.foreach_set('vector', [0.16, 0.3738, 0.16, 0.1503, 0.1617, 0.1503, 0.1617, 0.3738, 0.1632, 0.007492, 0.197, 0.007481, 0.1688, 0.1394, 0.1617, 0.1503, 0.16, 0.1503, 0.5785, 0.0002191, 0.5785, 0.5058, 0.4447, 0.5056, 0.4447, 0.0, 0.7432, 0.6705, 0.7175, 0.6705, 0.7175, 0.5365, 0.7432, 0.5365, 0.2221, 0.4827, 0.2221, 3.811e-06, 0.2314, 0.0, 0.2314, 0.4799, 0.0, 0.7359, 0.0, 0.7359, 0.01345, 0.702, 0.01345, 0.702, 0.01345, 0.7359, 0.3075, 0.8777, 0.197, 0.8777, 0.2003, 0.8684, 0.3042, 0.8684, 0.2305, 0.5316, 0.3907, 0.5317, 0.3907, 0.5344, 0.2305, 0.5343, 0.1632, 0.5413, 0.003203, 0.5414, 5.305e-10, 0.3739, 0.16, 0.3738, 0.4447, 0.0, 0.4447, 0.5056, 0.3916, 0.3672, 0.3916, 0.134, 0.5919, 0.0002411, 0.5919, 0.5059, 0.5785, 0.5058, 0.5785, 0.0002191, 0.01345, 0.7359, 0.01345, 0.702, 0.1472, 0.702, 0.1472, 0.7359, 0.7432, 0.7091, 0.7361, 0.7086, 0.7175, 0.684, 0.7175, 0.6705, 0.7432, 0.6705, 0.8653, 0.7091, 0.7432, 0.7091, 0.7432, 0.6705, 0.8653, 0.6705, 0.1913, 0.6754, 0.1913, 0.5414, 0.1945, 0.5414, 0.197, 0.5446, 0.197, 0.6721, 0.1945, 0.6754, 5.305e-10, 0.3739, 0.0, 0.1504, 0.16, 0.1503, 0.16, 0.3738, 0.003203, 0.007543, 0.1632, 0.007492, 0.16, 0.1503, 0.0, 0.1504, 0.1871, 0.6754, 0.1871, 0.5414, 0.1913, 0.5414, 0.1913, 0.6754, 0.1632, 0.007492, 0.003203, 0.007543, 0.003203, 0.003311, 0.1632, 0.00326, 0.5841, 0.6664, 0.5841, 0.5059, 0.5883, 0.5059, 0.5883, 0.6664, 0.1632, 0.00326, 0.003203, 0.003311, 0.003386, 5.026e-05, 0.1601, 0.0, 0.5916, 0.5091, 0.5916, 0.6663, 0.5883, 0.6664, 0.5883, 0.5059, 0.5919, 0.6705, 0.5919, 0.5365, 0.5965, 0.5397, 0.5965, 0.6672, 0.7161, 0.6672, 0.5965, 0.6672, 0.5965, 0.5397, 0.7161, 0.5397, 0.2221, 3.811e-06, 0.2221, 0.4827, 0.197, 0.5088, 0.197, 0.5088, 0.197, 0.0003313, 0.1617, 0.3738, 0.1617, 0.1503, 0.1688, 0.1394, 0.1688, 0.3738, 0.197, 0.516, 0.1632, 0.5413, 0.16, 0.3738, 0.1617, 0.3738, 0.1688, 0.3738, 0.1356, 0.5724, 0.02509, 0.5724, 0.01345, 0.5414, 0.1472, 0.5414, 0.1356, 0.6982, 0.1356, 0.5724, 0.1472, 0.5414, 0.1472, 0.702, 0.02509, 0.5724, 0.02509, 0.6982, 0.01345, 0.702, 0.01345, 0.5414, 0.02509, 0.6982, 0.1356, 0.6982, 0.1472, 0.702, 0.01345, 0.702, 0.2929, 0.8597, 0.2929, 0.5449, 0.3042, 0.54, 0.3042, 0.8684, 0.8428, 1.191e-07, 0.9533, 0.0, 0.9499, 0.01478, 0.9153, 0.01478, 0.8806, 0.01478, 0.846, 0.01478, 0.8428, 0.5365, 0.7175, 0.5365, 0.7268, 0.5226, 0.8408, 0.5226, 0.7175, 0.5365, 0.5919, 0.5365, 0.5938, 0.5226, 0.708, 0.5226, 0.7373, 0.5205, 0.623, 0.5205, 0.623, 0.08887, 0.7344, 0.009766, 0.7344, 0.1768, 0.7354, 0.3486, 0.3916, 0.9999, 0.3916, 0.586, 0.4879, 0.518, 0.4879, 1.0, 0.162, 0.5414, 0.162, 0.5622, 0.1472, 0.5631, 0.1473, 0.543, 0.2116, 0.5449, 0.2116, 0.8597, 0.2003, 0.8684, 0.2003, 0.54, 0.2116, 0.8597, 0.2929, 0.8597, 0.3042, 0.8684, 0.2003, 0.8684, 0.8408, 0.5226, 0.7268, 0.5226, 0.7292, 0.3508, 0.7293, 0.179, 0.7293, 0.01214, 0.841, 0.09085, 0.8537, 0.5214, 0.8745, 0.5214, 0.8814, 0.5226, 0.8468, 0.5226, 0.3075, 0.5344, 0.3887, 0.5344, 0.3887, 0.901, 0.3075, 0.901, 0.6033, 0.6934, 0.6033, 0.8111, 0.5919, 0.8069, 0.5919, 0.6705, 0.6266, 0.6705, 0.6612, 0.6705, 0.6959, 0.6705, 0.6959, 0.8069, 0.6845, 0.8111, 0.6845, 0.6934, 0.4879, 0.9198, 0.4879, 0.5059, 0.5841, 0.5059, 0.5841, 0.9879, 0.08125, 0.8324, 1.273e-08, 0.8324, 0.0, 0.7359, 0.08125, 0.7359, 0.9768, 0.1648, 0.9768, 0.3366, 0.9651, 0.3285, 0.9651, 0.173, 0.8745, 0.5214, 0.8742, 0.3567, 0.8811, 0.3567, 0.8814, 0.5226, 0.9884, 0.1649, 0.9884, 0.0, 1.0, 0.009155, 0.9999, 0.1737, 0.9768, 0.3366, 0.9768, 0.5023, 0.9652, 0.4637, 0.9651, 0.3285, 0.8806, 0.01478, 0.9153, 0.01478, 0.9155, 0.1858, 0.8809, 0.1858, 0.8809, 0.1858, 0.9155, 0.1858, 0.9158, 0.3567, 0.8811, 0.3567, 0.9884, 0.5023, 0.9884, 0.3367, 0.9999, 0.3278, 1.0, 0.4636, 0.9438, 0.5214, 0.923, 0.5214, 0.9222, 0.4816, 0.9423, 0.4818, 0.8737, 0.02193, 0.8529, 0.02193, 0.846, 0.01478, 0.8806, 0.01478, 0.8811, 0.3567, 0.9158, 0.3567, 0.9161, 0.5226, 0.8814, 0.5226, 0.9432, 0.1858, 0.943, 0.02193, 0.9499, 0.01478, 0.9502, 0.1858, 0.8529, 0.02193, 0.8531, 0.1858, 0.8462, 0.1858, 0.846, 0.01478, 0.943, 0.02193, 0.9222, 0.02193, 0.9153, 0.01478, 0.9499, 0.01478, 0.9438, 0.5214, 0.9435, 0.3567, 0.9504, 0.3567, 0.9507, 0.5226, 0.9227, 0.3567, 0.923, 0.5214, 0.9161, 0.5226, 0.9158, 0.3567, 0.9435, 0.3567, 0.9432, 0.1858, 0.9502, 0.1858, 0.9504, 0.3567, 0.923, 0.5214, 0.9438, 0.5214, 0.9507, 0.5226, 0.9161, 0.5226, 0.8531, 0.1858, 0.8534, 0.3567, 0.8465, 0.3567, 0.8462, 0.1858, 0.8534, 0.3567, 0.8537, 0.5214, 0.8468, 0.5226, 0.8465, 0.3567, 0.8739, 0.1858, 0.8737, 0.02193, 0.8806, 0.01478, 0.8809, 0.1858, 0.8742, 0.3567, 0.8739, 0.1858, 0.8809, 0.1858, 0.8811, 0.3567, 0.9222, 0.02193, 0.9224, 0.1858, 0.9155, 0.1858, 0.9153, 0.01478, 0.9224, 0.1858, 0.9227, 0.3567, 0.9158, 0.3567, 0.9155, 0.1858, 0.9204, 0.3466, 0.9394, 0.3473, 0.9423, 0.4818, 0.9222, 0.4816, 0.8578, 0.3473, 0.8769, 0.3466, 0.8755, 0.4816, 0.8554, 0.4818, 0.8547, 0.02969, 0.8747, 0.0298, 0.8766, 0.1934, 0.8576, 0.1927, 0.8576, 0.1927, 0.8766, 0.1934, 0.8769, 0.3466, 0.8578, 0.3473, 0.9215, 0.0298, 0.9415, 0.02969, 0.9391, 0.1927, 0.9201, 0.1934, 0.9201, 0.1934, 0.9391, 0.1927, 0.9394, 0.3473, 0.9204, 0.3466, 0.9884, 0.3367, 0.9884, 0.1649, 0.9999, 0.1737, 0.9999, 0.3278, 0.9651, 0.0, 0.9651, 0.1657, 0.9533, 0.1738, 0.9534, 0.03859, 0.8745, 0.5214, 0.8537, 0.5214, 0.8554, 0.4818, 0.8755, 0.4816, 0.9651, 0.1657, 0.9651, 0.3374, 0.9533, 0.3293, 0.9533, 0.1738, 0.9768, 0.0, 0.9768, 0.1648, 0.9651, 0.173, 0.9652, 0.009079, 0.9768, 0.1656, 0.9768, 0.0, 0.9884, 0.03871, 0.9884, 0.1745, 0.9651, 0.3374, 0.9651, 0.5023, 0.9534, 0.4932, 0.9533, 0.3293, 0.9768, 0.5023, 0.9768, 0.3374, 0.9884, 0.3286, 0.9884, 0.4931, 0.1768, 0.5423, 0.1768, 0.5631, 0.1621, 0.5615, 0.162, 0.5414, 0.9768, 0.3374, 0.9768, 0.1656, 0.9884, 0.1745, 0.9884, 0.3286, 0.733, 0.7204, 0.733, 0.8019, 0.8134, 0.8019, 0.8134, 0.8132, 0.7175, 0.8132, 0.7175, 0.7785, 0.7175, 0.7438, 0.7175, 0.7091, 0.8134, 0.7091, 0.8134, 0.7204, 0.9507, 0.5226, 0.9506, 0.5358, 0.9159, 0.5358, 0.9161, 0.5226, 0.7293, 0.01214, 0.7396, 0.0, 0.8354, 0.07871, 0.841, 0.09085, 0.2929, 0.5449, 0.2929, 0.5393, 0.3042, 0.5344, 0.3042, 0.54, 0.3916, 0.586, 0.3972, 0.5739, 0.4776, 0.5059, 0.4879, 0.518, 0.3887, 0.901, 0.3887, 0.9169, 0.3075, 0.9169, 0.3075, 0.901, 0.9161, 0.5226, 0.9159, 0.5358, 0.8813, 0.5358, 0.8814, 0.5226, 0.6211, 0.09082, 0.627, 0.0791, 0.7227, 0.0, 0.7324, 0.01172, 0.2003, 0.54, 0.2003, 0.5344, 0.2116, 0.5393, 0.2116, 0.5449, 0.8814, 0.5226, 0.8813, 0.5358, 0.8466, 0.5358, 0.8468, 0.5226, 0.5841, 0.9879, 0.5738, 1.0, 0.4935, 0.932, 0.4879, 0.9198, 0.2314, 0.4799, 0.3916, 0.48, 0.3907, 0.5317, 0.2305, 0.5316, 0.2305, 0.5316, 0.197, 0.5088, 0.2221, 0.4827, 0.2314, 0.4799, 0.2314, 0.4799, 0.2314, 0.0, 0.3916, 5.046e-05, 0.3916, 0.48])
me_cube.materials.append(mat_testturret1_main)
me_cube.use_remesh_preserve_volume = False
me_cube.use_remesh_preserve_attributes = False
me_cube.use_mirror_vertex_groups = False
me_cube.update()

# ---- objects
ob_turretbase = bpy.data.objects.new('TurretBase', me_base)
ob_turretweapon = bpy.data.objects.new('TurretWeapon', me_cube)
ob_barrelout = bpy.data.objects.new('BarrelOut', None)
ob_lamp = bpy.data.objects.new('Lamp', light_lamp)
ob_camera = bpy.data.objects.new('Camera', cam_camera)

# ---- transforms, parenting, visibility, modifiers, constraints
ob_turretbase.location = (5.937e-08, 1.425e-07, 0.0002515)
ob_turretbase.rotation_euler = (1.571, 0.0, 0.0)
ob_turretbase.track_axis = 'POS_Z'
ob_turretbase.up_axis = 'Y'
ob_turretbase.show_name = True
ob_turretbase.show_axis = True
ob_turretbase.lineart.crease_threshold = 0.0
_m = ob_turretbase.modifiers.new('EdgeSplit', 'EDGE_SPLIT')
_m = ob_turretbase.modifiers.new('Mirror', 'MIRROR')
_m = ob_turretbase.modifiers.new('Auto Smooth', 'NODES')
_m.node_group = ng_auto_smooth
_gi = [s.identifier for s in ng_auto_smooth.interface.items_tree if s.item_type == 'SOCKET' and s.in_out == 'INPUT']
_m[_gi[1]] = 0.5236  # Angle
ob_turretweapon.parent = ob_turretbase
ob_turretweapon.matrix_parent_inverse = Matrix(((1.0, -0.0, 0.0, -5.937e-08), (0.0, -4.371e-08, 1.0, -0.0002515), (0.0, -1.0, -4.371e-08, 1.425e-07), (0.0, 0.0, 0.0, 1.0)))
ob_turretweapon.location = (0.002195, 0.1313, 0.184)
ob_turretweapon.rotation_euler = (1.571, 0.0, 0.0)
ob_turretweapon.lineart.crease_threshold = 0.0
_m = ob_turretweapon.modifiers.new('Mirror', 'MIRROR')
ob_barrelout.parent = ob_turretweapon
ob_barrelout.matrix_parent_inverse = Matrix(((1.0, -0.0, 0.0, -0.002195), (0.0, -4.371e-08, 1.0, -0.184), (0.0, -1.0, -4.371e-08, 0.1313), (0.0, 0.0, 0.0, 1.0)))
ob_barrelout.location = (0.002195, -0.1646, 0.2708)
ob_barrelout.rotation_euler = (1.571, -0.0, 0.0)
ob_barrelout.scale = (1.398, 1.398, 1.398)
ob_barrelout.empty_display_type = 'SINGLE_ARROW'
ob_barrelout.empty_display_size = 0.27
ob_barrelout.empty_image_offset = (0.0, 0.0)
ob_barrelout.lineart.crease_threshold = 0.0
ob_lamp.location = (4.076, 1.005, 5.904)
ob_lamp.rotation_euler = (0.6503, 0.05522, 1.866)
ob_lamp.lock_rotations_4d = False
ob_lamp.empty_display_type = 'ARROWS'
ob_lamp.color = (0.0, 0.0, 0.0, 0.0)
ob_lamp.lineart.crease_threshold = 0.0
ob_camera.location = (7.481, -6.508, 5.344)
ob_camera.rotation_euler = (1.109, 0.01082, 0.8149)
ob_camera.lock_rotations_4d = False
ob_camera.empty_display_type = 'ARROWS'
ob_camera.color = (0.0, 0.0, 0.0, 0.0)
ob_camera.display_type = 'WIRE'
ob_camera.lineart.crease_threshold = 0.0

# ---- collection membership
col_collection_1.objects.link(ob_turretbase)
col_collection_1.objects.link(ob_turretweapon)
col_collection_1.objects.link(ob_barrelout)
col_collection_1.objects.link(ob_lamp)
col_collection_1.objects.link(ob_camera)

# ---- scene / render settings (as saved in the file)
scene.camera = ob_camera
scene.frame_start = 1; scene.frame_end = 250; scene.frame_set(0)
scene.render.engine = 'BLENDER_EEVEE_NEXT'
scene.render.image_settings.color_mode = 'RGB'
scene.render.resolution_percentage = 50
scene.render.dither_intensity = 0.0
scene.cycles.use_denoising = False
scene.cycles.samples = 128
scene.cycles.sampling_pattern = 'TABULATED_SOBOL'
scene.cycles.light_sampling_threshold = 0.0
scene.cycles.use_adaptive_sampling = False
scene.cycles.use_light_tree = False
scene.cycles.blur_glossy = 0.0
scene.cycles.sample_clamp_indirect = 0.0
scene.view_settings.view_transform = 'Standard'
bpy.context.view_layer.update()
